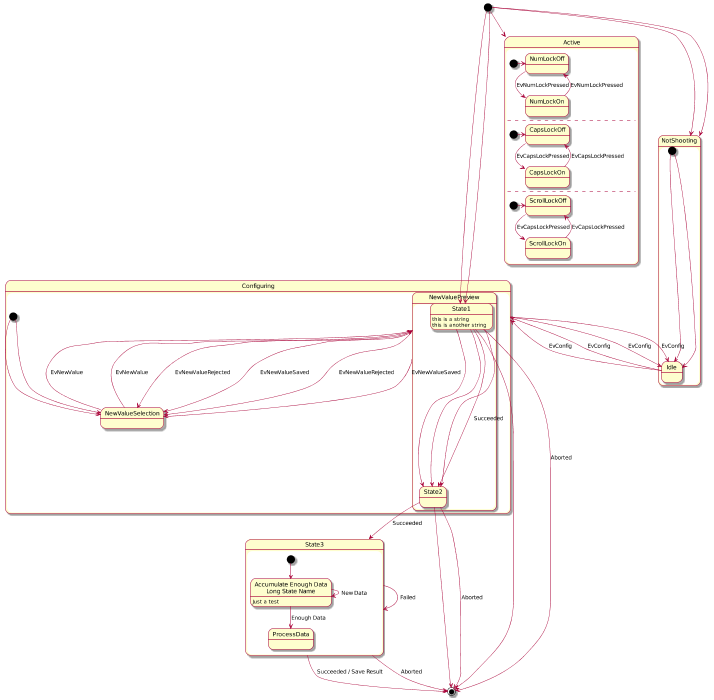

The diagram above was rendered by PlantUML. Its source (embedded in the PNG):
@startuml
scale 700 width
scale 700 height

[*] --> NotShooting

state NotShooting {
  [*] --> Idle
  Idle --> Configuring : EvConfig
  Configuring --> Idle : EvConfig
}

state Configuring {
  [*] --> NewValueSelection
  NewValueSelection --> NewValuePreview : EvNewValue
  NewValuePreview --> NewValueSelection : EvNewValueRejected
  NewValuePreview --> NewValueSelection : EvNewValueSaved

  state NewValuePreview {
     State1 -> State2
  }

}

[*] --> State1
State1 --> [*]
State1 : this is a string
State1 : this is another string
State1 -> State2
State2 --> [*]


[*] --> NotShooting
state NotShooting {
[*] --> Idle
Idle --> Configuring : EvConfig
Configuring --> Idle : EvConfig
}
state Configuring {
[*] --> NewValueSelection
NewValueSelection --> NewValuePreview : EvNewValue
NewValuePreview --> NewValueSelection : EvNewValueRejected
NewValuePreview --> NewValueSelection : EvNewValueSaved
state NewValuePreview {
State1 -> State2
}
}

[*] -> State1
State1 --> State2 : Succeeded
State1 --> [*] : Aborted
State2 --> State3 : Succeeded
State2 --> [*] : Aborted
state State3 {
state "Accumulate Enough Data\nLong State Name" as long1
long1 : Just a test
[*] --> long1
long1 --> long1 : New Data
long1 --> ProcessData : Enough Data
}
State3 --> State3 : Failed
State3 --> [*] : Succeeded / Save Result
State3 --> [*] : Aborted

[*] --> Active
state Active {
[*] -> NumLockOff
NumLockOff --> NumLockOn : EvNumLockPressed
NumLockOn --> NumLockOff : EvNumLockPressed
--
[*] -> CapsLockOff
CapsLockOff --> CapsLockOn : EvCapsLockPressed
CapsLockOn --> CapsLockOff : EvCapsLockPressed
--
[*] -> ScrollLockOff
ScrollLockOff --> ScrollLockOn : EvCapsLockPressed
ScrollLockOn --> ScrollLockOff : EvCapsLockPressed
}


@enduml